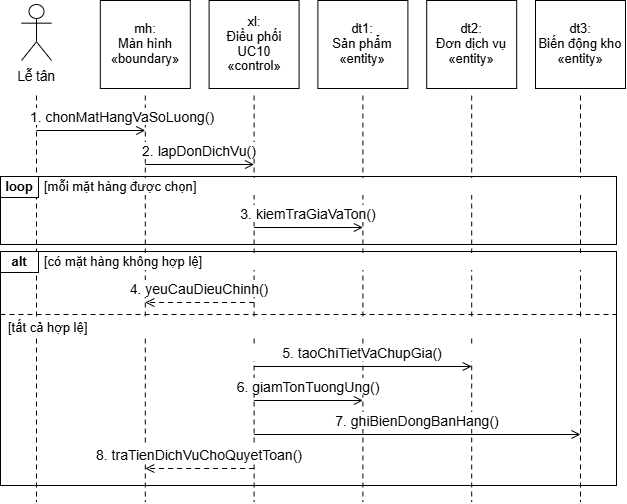

The diagram above was exported from draw.io. Its source (the exported page's mxGraphModel, read from the mxfile embedded in the PNG):
<mxGraphModel dx="1030" dy="626" grid="1" gridSize="10" guides="1" tooltips="1" connect="1" arrows="1" fold="1" page="1" pageScale="1" pageWidth="827" pageHeight="1169" background="#FFFFFF" math="0" shadow="0">
  <root>
    <mxCell id="0" />
    <mxCell id="1" parent="0" />
    <mxCell id="2" parent="1" style="rounded=0;strokeColor=#000000;strokeWidth=1;fillColor=none;" value="" vertex="1">
      <mxGeometry height="68" width="616" x="106" y="218" as="geometry" />
    </mxCell>
    <mxCell id="3" parent="1" style="rounded=0;strokeColor=#000000;strokeWidth=1;fillColor=none;" value="" vertex="1">
      <mxGeometry height="234" width="616" x="106" y="293" as="geometry" />
    </mxCell>
    <mxCell id="4" edge="1" parent="1" style="edgeStyle=none;rounded=0;html=1;strokeColor=#000000;strokeWidth=1;startArrow=none;endArrow=none;endFill=0;endSize=7;dashed=1;dashPattern=5 4;" value="">
      <mxGeometry relative="1" as="geometry">
        <mxPoint x="142" y="137" as="sourcePoint" />
        <mxPoint x="142" y="543" as="targetPoint" />
      </mxGeometry>
    </mxCell>
    <mxCell id="5" edge="1" parent="1" style="edgeStyle=none;rounded=0;html=1;strokeColor=#000000;strokeWidth=1;startArrow=none;endArrow=none;endFill=0;endSize=7;dashed=1;dashPattern=5 4;" value="">
      <mxGeometry relative="1" as="geometry">
        <mxPoint x="250.8" y="137" as="sourcePoint" />
        <mxPoint x="250.8" y="543" as="targetPoint" />
      </mxGeometry>
    </mxCell>
    <mxCell id="6" edge="1" parent="1" style="edgeStyle=none;rounded=0;html=1;strokeColor=#000000;strokeWidth=1;startArrow=none;endArrow=none;endFill=0;endSize=7;dashed=1;dashPattern=5 4;" value="">
      <mxGeometry relative="1" as="geometry">
        <mxPoint x="359.6" y="137" as="sourcePoint" />
        <mxPoint x="359.6" y="543" as="targetPoint" />
      </mxGeometry>
    </mxCell>
    <mxCell id="7" edge="1" parent="1" style="edgeStyle=none;rounded=0;html=1;strokeColor=#000000;strokeWidth=1;startArrow=none;endArrow=none;endFill=0;endSize=7;dashed=1;dashPattern=5 4;" value="">
      <mxGeometry relative="1" as="geometry">
        <mxPoint x="468.4" y="137" as="sourcePoint" />
        <mxPoint x="468.4" y="543" as="targetPoint" />
      </mxGeometry>
    </mxCell>
    <mxCell id="8" edge="1" parent="1" style="edgeStyle=none;rounded=0;html=1;strokeColor=#000000;strokeWidth=1;startArrow=none;endArrow=none;endFill=0;endSize=7;dashed=1;dashPattern=5 4;" value="">
      <mxGeometry relative="1" as="geometry">
        <mxPoint x="577.2" y="137" as="sourcePoint" />
        <mxPoint x="577.2" y="543" as="targetPoint" />
      </mxGeometry>
    </mxCell>
    <mxCell id="9" edge="1" parent="1" style="edgeStyle=none;rounded=0;html=1;strokeColor=#000000;strokeWidth=1;startArrow=none;endArrow=none;endFill=0;endSize=7;dashed=1;dashPattern=5 4;" value="">
      <mxGeometry relative="1" as="geometry">
        <mxPoint x="686" y="137" as="sourcePoint" />
        <mxPoint x="686" y="543" as="targetPoint" />
      </mxGeometry>
    </mxCell>
    <mxCell id="11" parent="1" style="shape=umlActor;verticalLabelPosition=bottom;verticalAlign=top;html=1;strokeColor=#000000;fillColor=#FFFFFF;strokeWidth=1;" value="" vertex="1">
      <mxGeometry height="56" width="30" x="127" y="46" as="geometry" />
    </mxCell>
    <mxCell id="12" parent="1" style="text;html=1;whiteSpace=wrap;overflow=visible;rounded=0;strokeColor=none;fillColor=none;align=center;verticalAlign=middle;spacing=0;fontFamily=Arial;fontSize=13.5;fontColor=#000000;fontStyle=0;" value="&lt;div style=&quot;line-height:1.15;&quot;&gt;Lễ tân&lt;/div&gt;" vertex="1">
      <mxGeometry height="22" width="70" x="107" y="107" as="geometry" />
    </mxCell>
    <mxCell id="13" parent="1" style="rounded=0;strokeColor=#000000;strokeWidth=1;fillColor=#FFFFFF;" value="" vertex="1">
      <mxGeometry height="88" width="90" x="205.8" y="42" as="geometry" />
    </mxCell>
    <mxCell id="14" parent="1" style="text;html=1;whiteSpace=wrap;overflow=visible;rounded=0;strokeColor=none;fillColor=none;align=center;verticalAlign=middle;spacing=0;fontFamily=Arial;fontSize=13;fontColor=#000000;fontStyle=0;" value="&lt;div style=&quot;line-height:1.15;&quot;&gt;mh:&lt;br&gt;Màn hình&lt;br&gt;«boundary»&lt;/div&gt;" vertex="1">
      <mxGeometry height="82" width="86" x="207.8" y="45" as="geometry" />
    </mxCell>
    <mxCell id="15" parent="1" style="rounded=0;strokeColor=#000000;strokeWidth=1;fillColor=#FFFFFF;" value="" vertex="1">
      <mxGeometry height="88" width="90" x="314.6" y="42" as="geometry" />
    </mxCell>
    <mxCell id="16" parent="1" style="text;html=1;whiteSpace=wrap;overflow=visible;rounded=0;strokeColor=none;fillColor=none;align=center;verticalAlign=middle;spacing=0;fontFamily=Arial;fontSize=13;fontColor=#000000;fontStyle=0;" value="&lt;div style=&quot;line-height:1.15;&quot;&gt;xl:&lt;br&gt;Điều phối&lt;br&gt;UC10&lt;br&gt;«control»&lt;/div&gt;" vertex="1">
      <mxGeometry height="82" width="86" x="316.6" y="45" as="geometry" />
    </mxCell>
    <mxCell id="17" parent="1" style="rounded=0;strokeColor=#000000;strokeWidth=1;fillColor=#FFFFFF;" value="" vertex="1">
      <mxGeometry height="88" width="90" x="423.4" y="42" as="geometry" />
    </mxCell>
    <mxCell id="18" parent="1" style="text;html=1;whiteSpace=wrap;overflow=visible;rounded=0;strokeColor=none;fillColor=none;align=center;verticalAlign=middle;spacing=0;fontFamily=Arial;fontSize=13;fontColor=#000000;fontStyle=0;" value="&lt;div style=&quot;line-height:1.15;&quot;&gt;dt1:&lt;br&gt;Sản phẩm&lt;br&gt;«entity»&lt;/div&gt;" vertex="1">
      <mxGeometry height="82" width="86" x="425.4" y="45" as="geometry" />
    </mxCell>
    <mxCell id="19" parent="1" style="rounded=0;strokeColor=#000000;strokeWidth=1;fillColor=#FFFFFF;" value="" vertex="1">
      <mxGeometry height="88" width="90" x="532.2" y="42" as="geometry" />
    </mxCell>
    <mxCell id="20" parent="1" style="text;html=1;whiteSpace=wrap;overflow=visible;rounded=0;strokeColor=none;fillColor=none;align=center;verticalAlign=middle;spacing=0;fontFamily=Arial;fontSize=13;fontColor=#000000;fontStyle=0;" value="&lt;div style=&quot;line-height:1.15;&quot;&gt;dt2:&lt;br&gt;Đơn dịch vụ&lt;br&gt;«entity»&lt;/div&gt;" vertex="1">
      <mxGeometry height="82" width="86" x="534.2" y="45" as="geometry" />
    </mxCell>
    <mxCell id="21" parent="1" style="rounded=0;strokeColor=#000000;strokeWidth=1;fillColor=#FFFFFF;" value="" vertex="1">
      <mxGeometry height="88" width="90" x="641" y="42" as="geometry" />
    </mxCell>
    <mxCell id="22" parent="1" style="text;html=1;whiteSpace=wrap;overflow=visible;rounded=0;strokeColor=none;fillColor=none;align=center;verticalAlign=middle;spacing=0;fontFamily=Arial;fontSize=13;fontColor=#000000;fontStyle=0;" value="&lt;div style=&quot;line-height:1.15;&quot;&gt;dt3:&lt;br&gt;Biến động kho&lt;br&gt;«entity»&lt;/div&gt;" vertex="1">
      <mxGeometry height="82" width="86" x="643" y="45" as="geometry" />
    </mxCell>
    <mxCell id="23" parent="1" style="text;html=1;whiteSpace=wrap;overflow=visible;rounded=0;strokeColor=none;fillColor=#FFFFFF;align=center;verticalAlign=middle;spacing=0;fontFamily=Arial;fontSize=14;fontColor=#000000;fontStyle=0;" value="&lt;div style=&quot;line-height:1.15;&quot;&gt;1. chonMatHangVaSoLuong()&lt;/div&gt;" vertex="1">
      <mxGeometry height="17" width="228" x="114" y="150" as="geometry" />
    </mxCell>
    <mxCell id="24" edge="1" parent="1" style="edgeStyle=none;rounded=0;html=1;strokeColor=#000000;strokeWidth=1;startArrow=none;endArrow=open;endFill=0;endSize=7;dashed=0;dashPattern=5 4;" value="">
      <mxGeometry relative="1" as="geometry">
        <mxPoint x="142" y="172" as="sourcePoint" />
        <mxPoint x="250.8" y="172" as="targetPoint" />
      </mxGeometry>
    </mxCell>
    <mxCell id="25" parent="1" style="text;html=1;whiteSpace=wrap;overflow=visible;rounded=0;strokeColor=none;fillColor=#FFFFFF;align=center;verticalAlign=middle;spacing=0;fontFamily=Arial;fontSize=14;fontColor=#000000;fontStyle=0;" value="&lt;div style=&quot;line-height:1.15;&quot;&gt;2. lapDonDichVu()&lt;/div&gt;" vertex="1">
      <mxGeometry height="17" width="228" x="191.20000000000005" y="184" as="geometry" />
    </mxCell>
    <mxCell id="26" edge="1" parent="1" style="edgeStyle=none;rounded=0;html=1;strokeColor=#000000;strokeWidth=1;startArrow=none;endArrow=open;endFill=0;endSize=7;dashed=0;dashPattern=5 4;" value="">
      <mxGeometry relative="1" as="geometry">
        <mxPoint x="250.8" y="206" as="sourcePoint" />
        <mxPoint x="359.6" y="206" as="targetPoint" />
      </mxGeometry>
    </mxCell>
    <mxCell id="27" parent="1" style="rounded=0;strokeColor=#000000;strokeWidth=1;fillColor=#FFFFFF;" value="" vertex="1">
      <mxGeometry height="21" width="38" x="106" y="218" as="geometry" />
    </mxCell>
    <mxCell id="28" parent="1" style="text;html=1;whiteSpace=wrap;overflow=visible;rounded=0;strokeColor=none;fillColor=none;align=center;verticalAlign=middle;spacing=0;fontFamily=Arial;fontSize=13;fontColor=#000000;fontStyle=1;" value="&lt;div style=&quot;line-height:1.15;&quot;&gt;loop&lt;/div&gt;" vertex="1">
      <mxGeometry height="19" width="38" x="106" y="219" as="geometry" />
    </mxCell>
    <mxCell id="29" parent="1" style="text;html=1;whiteSpace=wrap;overflow=visible;rounded=0;strokeColor=none;fillColor=#FFFFFF;align=left;verticalAlign=middle;spacing=0;fontFamily=Arial;fontSize=13;fontColor=#000000;fontStyle=0;" value="&lt;div style=&quot;line-height:1.15;&quot;&gt;[mỗi mặt hàng được chọn]&lt;/div&gt;" vertex="1">
      <mxGeometry height="17" width="566" x="150" y="220" as="geometry" />
    </mxCell>
    <mxCell id="30" parent="1" style="text;html=1;whiteSpace=wrap;overflow=visible;rounded=0;strokeColor=none;fillColor=#FFFFFF;align=center;verticalAlign=middle;spacing=0;fontFamily=Arial;fontSize=14;fontColor=#000000;fontStyle=0;" value="&lt;div style=&quot;line-height:1.15;&quot;&gt;3. kiemTraGiaVaTon()&lt;/div&gt;" vertex="1">
      <mxGeometry height="17" width="228" x="300" y="247" as="geometry" />
    </mxCell>
    <mxCell id="31" edge="1" parent="1" style="edgeStyle=none;rounded=0;html=1;strokeColor=#000000;strokeWidth=1;startArrow=none;endArrow=open;endFill=0;endSize=7;dashed=0;dashPattern=5 4;" value="">
      <mxGeometry relative="1" as="geometry">
        <mxPoint x="359.6" y="269" as="sourcePoint" />
        <mxPoint x="468.4" y="269" as="targetPoint" />
      </mxGeometry>
    </mxCell>
    <mxCell id="32" parent="1" style="rounded=0;strokeColor=#000000;strokeWidth=1;fillColor=#FFFFFF;" value="" vertex="1">
      <mxGeometry height="21" width="38" x="106" y="293" as="geometry" />
    </mxCell>
    <mxCell id="33" parent="1" style="text;html=1;whiteSpace=wrap;overflow=visible;rounded=0;strokeColor=none;fillColor=none;align=center;verticalAlign=middle;spacing=0;fontFamily=Arial;fontSize=13;fontColor=#000000;fontStyle=1;" value="&lt;div style=&quot;line-height:1.15;&quot;&gt;alt&lt;/div&gt;" vertex="1">
      <mxGeometry height="19" width="38" x="106" y="294" as="geometry" />
    </mxCell>
    <mxCell id="34" parent="1" style="text;html=1;whiteSpace=wrap;overflow=visible;rounded=0;strokeColor=none;fillColor=#FFFFFF;align=left;verticalAlign=middle;spacing=0;fontFamily=Arial;fontSize=13;fontColor=#000000;fontStyle=0;" value="&lt;div style=&quot;line-height:1.15;&quot;&gt;[có mặt hàng không hợp lệ]&lt;/div&gt;" vertex="1">
      <mxGeometry height="17" width="566" x="150" y="295" as="geometry" />
    </mxCell>
    <mxCell id="35" parent="1" style="text;html=1;whiteSpace=wrap;overflow=visible;rounded=0;strokeColor=none;fillColor=#FFFFFF;align=center;verticalAlign=middle;spacing=0;fontFamily=Arial;fontSize=14;fontColor=#000000;fontStyle=0;" value="&lt;div style=&quot;line-height:1.15;&quot;&gt;4. yeuCauDieuChinh()&lt;/div&gt;" vertex="1">
      <mxGeometry height="17" width="228" x="191.20000000000005" y="322" as="geometry" />
    </mxCell>
    <mxCell id="36" edge="1" parent="1" style="edgeStyle=none;rounded=0;html=1;strokeColor=#000000;strokeWidth=1;startArrow=none;endArrow=open;endFill=0;endSize=7;dashed=1;dashPattern=5 4;" value="">
      <mxGeometry relative="1" as="geometry">
        <mxPoint x="359.6" y="344" as="sourcePoint" />
        <mxPoint x="250.8" y="344" as="targetPoint" />
      </mxGeometry>
    </mxCell>
    <mxCell id="37" edge="1" parent="1" style="edgeStyle=none;rounded=0;html=1;strokeColor=#000000;strokeWidth=1;startArrow=none;endArrow=none;endFill=0;endSize=7;dashed=1;dashPattern=5 4;" value="">
      <mxGeometry relative="1" as="geometry">
        <mxPoint x="106" y="356" as="sourcePoint" />
        <mxPoint x="722" y="356" as="targetPoint" />
      </mxGeometry>
    </mxCell>
    <mxCell id="38" parent="1" style="text;html=1;whiteSpace=wrap;overflow=visible;rounded=0;strokeColor=none;fillColor=#FFFFFF;align=left;verticalAlign=middle;spacing=0;fontFamily=Arial;fontSize=13;fontColor=#000000;fontStyle=0;" value="&lt;div style=&quot;line-height:1.15;&quot;&gt;[tất cả hợp lệ]&lt;/div&gt;" vertex="1">
      <mxGeometry height="17" width="600" x="114" y="361" as="geometry" />
    </mxCell>
    <mxCell id="39" parent="1" style="text;html=1;whiteSpace=wrap;overflow=visible;rounded=0;strokeColor=none;fillColor=#FFFFFF;align=center;verticalAlign=middle;spacing=0;fontFamily=Arial;fontSize=14;fontColor=#000000;fontStyle=0;" value="&lt;div style=&quot;line-height:1.15;&quot;&gt;5. taoChiTietVaChupGia()&lt;/div&gt;" vertex="1">
      <mxGeometry height="17" width="228" x="354.40000000000003" y="386" as="geometry" />
    </mxCell>
    <mxCell id="40" edge="1" parent="1" style="edgeStyle=none;rounded=0;html=1;strokeColor=#000000;strokeWidth=1;startArrow=none;endArrow=open;endFill=0;endSize=7;dashed=0;dashPattern=5 4;" value="">
      <mxGeometry relative="1" as="geometry">
        <mxPoint x="359.6" y="408" as="sourcePoint" />
        <mxPoint x="577.2" y="408" as="targetPoint" />
      </mxGeometry>
    </mxCell>
    <mxCell id="41" parent="1" style="text;html=1;whiteSpace=wrap;overflow=visible;rounded=0;strokeColor=none;fillColor=#FFFFFF;align=center;verticalAlign=middle;spacing=0;fontFamily=Arial;fontSize=14;fontColor=#000000;fontStyle=0;" value="&lt;div style=&quot;line-height:1.15;&quot;&gt;6. giamTonTuongUng()&lt;/div&gt;" vertex="1">
      <mxGeometry height="17" width="228" x="300" y="420" as="geometry" />
    </mxCell>
    <mxCell id="42" edge="1" parent="1" style="edgeStyle=none;rounded=0;html=1;strokeColor=#000000;strokeWidth=1;startArrow=none;endArrow=open;endFill=0;endSize=7;dashed=0;dashPattern=5 4;" value="">
      <mxGeometry relative="1" as="geometry">
        <mxPoint x="359.6" y="442" as="sourcePoint" />
        <mxPoint x="468.4" y="442" as="targetPoint" />
      </mxGeometry>
    </mxCell>
    <mxCell id="43" parent="1" style="text;html=1;whiteSpace=wrap;overflow=visible;rounded=0;strokeColor=none;fillColor=#FFFFFF;align=center;verticalAlign=middle;spacing=0;fontFamily=Arial;fontSize=14;fontColor=#000000;fontStyle=0;" value="&lt;div style=&quot;line-height:1.15;&quot;&gt;7. ghiBienDongBanHang()&lt;/div&gt;" vertex="1">
      <mxGeometry height="17" width="314.4" x="365.59999999999997" y="454" as="geometry" />
    </mxCell>
    <mxCell id="44" edge="1" parent="1" style="edgeStyle=none;rounded=0;html=1;strokeColor=#000000;strokeWidth=1;startArrow=none;endArrow=open;endFill=0;endSize=7;dashed=0;dashPattern=5 4;" value="">
      <mxGeometry relative="1" as="geometry">
        <mxPoint x="359.6" y="476" as="sourcePoint" />
        <mxPoint x="686" y="476" as="targetPoint" />
      </mxGeometry>
    </mxCell>
    <mxCell id="45" parent="1" style="text;html=1;whiteSpace=wrap;overflow=visible;rounded=0;strokeColor=none;fillColor=#FFFFFF;align=center;verticalAlign=middle;spacing=0;fontFamily=Arial;fontSize=14;fontColor=#000000;fontStyle=0;" value="&lt;div style=&quot;line-height:1.15;&quot;&gt;8. traTienDichVuChoQuyetToan()&lt;/div&gt;" vertex="1">
      <mxGeometry height="17" width="228" x="191.20000000000005" y="488" as="geometry" />
    </mxCell>
    <mxCell id="46" edge="1" parent="1" style="edgeStyle=none;rounded=0;html=1;strokeColor=#000000;strokeWidth=1;startArrow=none;endArrow=open;endFill=0;endSize=7;dashed=1;dashPattern=5 4;" value="">
      <mxGeometry relative="1" as="geometry">
        <mxPoint x="359.6" y="510" as="sourcePoint" />
        <mxPoint x="250.8" y="510" as="targetPoint" />
      </mxGeometry>
    </mxCell>
  </root>
</mxGraphModel>